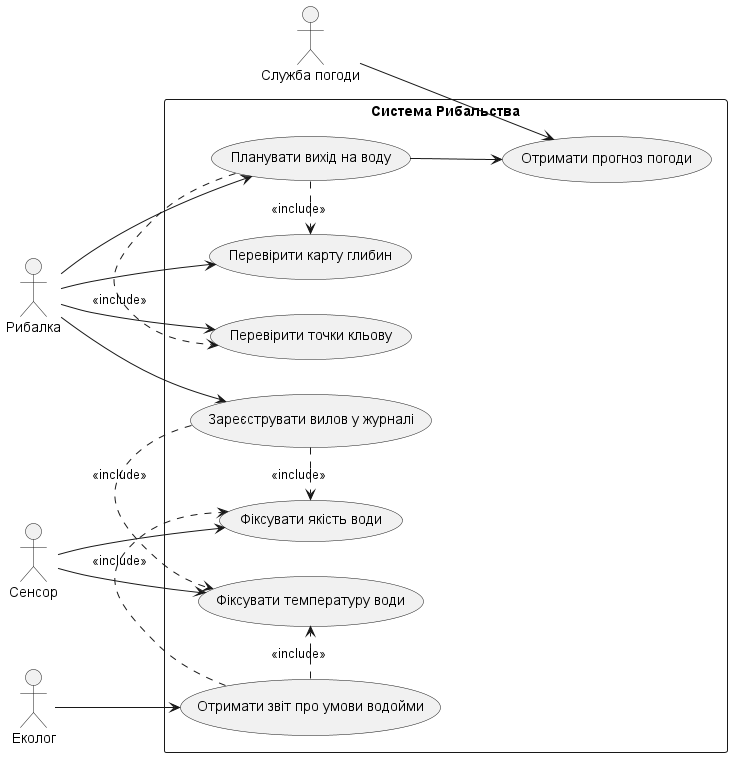

The diagram above was rendered by PlantUML. Its source (embedded in the PNG):
@startuml
left to right direction

actor Рибалка
actor Сенсор
actor Еколог
actor "Служба погоди" as СлужбаПогоди

rectangle "Система Рибальства" {
  usecase "Перевірити карту глибин" as UC1
  usecase "Перевірити точки кльову" as UC2
  usecase "Фіксувати температуру води" as UC3
  usecase "Фіксувати якість води" as UC4
  usecase "Отримати звіт про умови водойми" as UC5
  usecase "Зареєструвати вилов у журналі" as UC6
  usecase "Планувати вихід на воду" as UC7
  usecase "Отримати прогноз погоди" as UC8
}

Рибалка --> UC1
Рибалка --> UC2
Рибалка --> UC6
Рибалка --> UC7
Сенсор --> UC3
Сенсор --> UC4
Еколог --> UC5
СлужбаПогоди --> UC8
UC7 --> UC8
UC6 .> UC3 : <<include>>
UC6 .> UC4 : <<include>>
UC5 .> UC3 : <<include>>
UC5 .> UC4 : <<include>>
UC7 .> UC1 : <<include>>
UC7 .> UC2 : <<include>>

@enduml